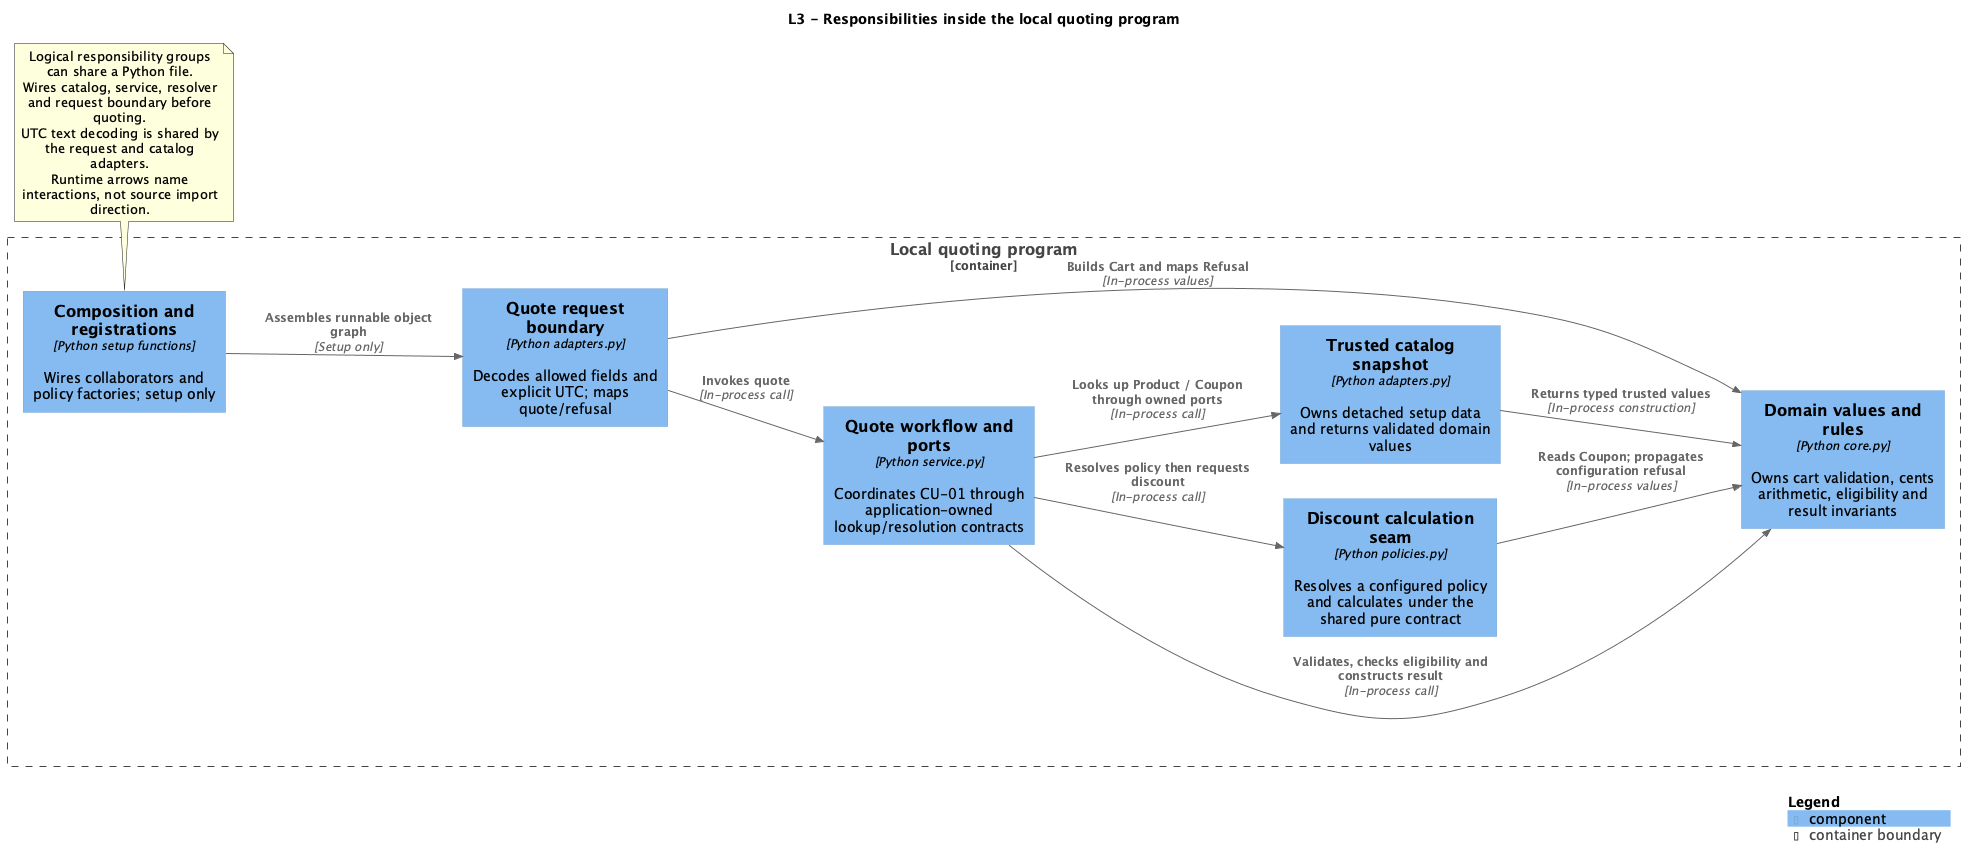

The diagram above was rendered by PlantUML. Its source (embedded in the PNG):
@startuml
!include <C4/C4_Component>
title L3 - Responsibilities inside the local quoting program
LAYOUT_LEFT_RIGHT()
Container_Boundary(pricing_app, "Local quoting program") {
  Component(request_boundary, "Quote request boundary", "Python adapters.py", "Decodes allowed fields and explicit UTC; maps quote/refusal")
  Component(quote_workflow, "Quote workflow and ports", "Python service.py", "Coordinates CU-01 through application-owned lookup/resolution contracts")
  Component(domain_rules, "Domain values and rules", "Python core.py", "Owns cart validation, cents arithmetic, eligibility and result invariants")
  Component(discount_engine, "Discount calculation seam", "Python policies.py", "Resolves a configured policy and calculates under the shared pure contract")
  Component(catalog_snapshot, "Trusted catalog snapshot", "Python adapters.py", "Owns detached setup data and returns validated domain values")
  Component(composition, "Composition and registrations", "Python setup functions", "Wires collaborators and policy factories; setup only")
}
Rel(request_boundary, quote_workflow, "Invokes quote", "In-process call")
Rel(request_boundary, domain_rules, "Builds Cart and maps Refusal", "In-process values")
Rel(quote_workflow, catalog_snapshot, "Looks up Product / Coupon through owned ports", "In-process call")
Rel(quote_workflow, discount_engine, "Resolves policy then requests discount", "In-process call")
Rel(quote_workflow, domain_rules, "Validates, checks eligibility and constructs result", "In-process call")
Rel(catalog_snapshot, domain_rules, "Returns typed trusted values", "In-process construction")
Rel(discount_engine, domain_rules, "Reads Coupon; propagates configuration refusal", "In-process values")
Rel(composition, request_boundary, "Assembles runnable object graph", "Setup only")
note bottom of composition
  Logical responsibility groups can share a Python file.
  Wires catalog, service, resolver and request boundary before quoting.
  UTC text decoding is shared by the request and catalog adapters.
  Runtime arrows name interactions, not source import direction.
end note
SHOW_LEGEND()
@enduml